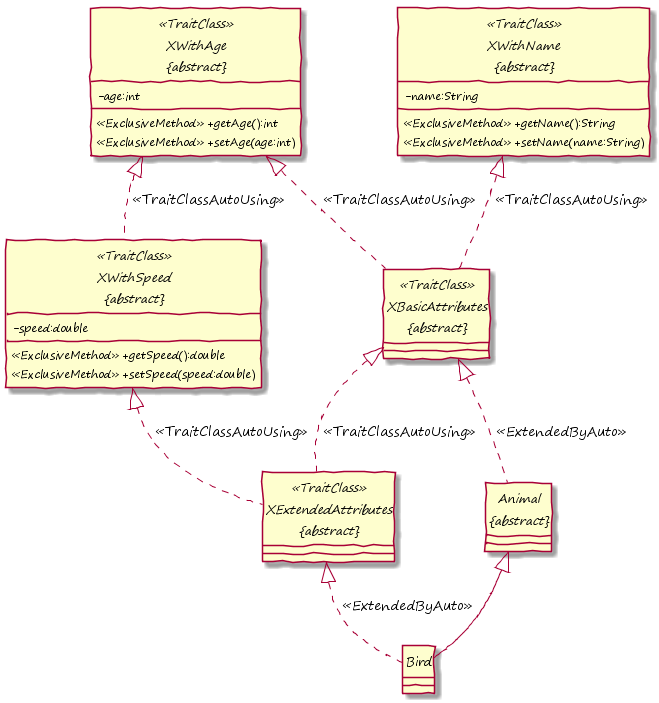

The diagram above was rendered by PlantUML. Its source (embedded in the PNG):
@startuml

hide circle
skinparam handwritten true
skinparam DefaultFontName "Segoe Print"
skinparam classAttributeIconSize 0


abstract class "XWithName\n&#123;abstract&#125;" as XWithName <<TraitClass>> {
	-name:String
	<<ExclusiveMethod>> +getName():String
	<<ExclusiveMethod>> +setName(name:String)
}

abstract class "XWithAge\n&#123;abstract&#125;" as XWithAge <<TraitClass>> {
	-age:int
	<<ExclusiveMethod>> +getAge():int
	<<ExclusiveMethod>> +setAge(age:int)
}

abstract class "XWithSpeed\n&#123;abstract&#125;" as XWithSpeed <<TraitClass>> {
	-speed:double
	<<ExclusiveMethod>> +getSpeed():double
	<<ExclusiveMethod>> +setSpeed(speed:double)
}

abstract class "XBasicAttributes\n&#123;abstract&#125;" as XBasicAttributes <<TraitClass>> {
}

abstract class "XExtendedAttributes\n&#123;abstract&#125;" as XExtendedAttributes <<TraitClass>> {
}

abstract class "Animal\n&#123;abstract&#125;" as Animal {
}

class Bird {
}

Bird -up-|> Animal

XWithSpeed .up-|> XWithAge : <<TraitClassAutoUsing>>
XBasicAttributes .up-|> XWithName : <<TraitClassAutoUsing>>
XBasicAttributes .up-|> XWithAge : <<TraitClassAutoUsing>>
XExtendedAttributes .up-|> XBasicAttributes : <<TraitClassAutoUsing>>
XExtendedAttributes .up-|> XWithSpeed : <<TraitClassAutoUsing>>

Animal .up-|> XBasicAttributes : <<ExtendedByAuto>>
Bird .up-|> XExtendedAttributes : <<ExtendedByAuto>>

@enduml